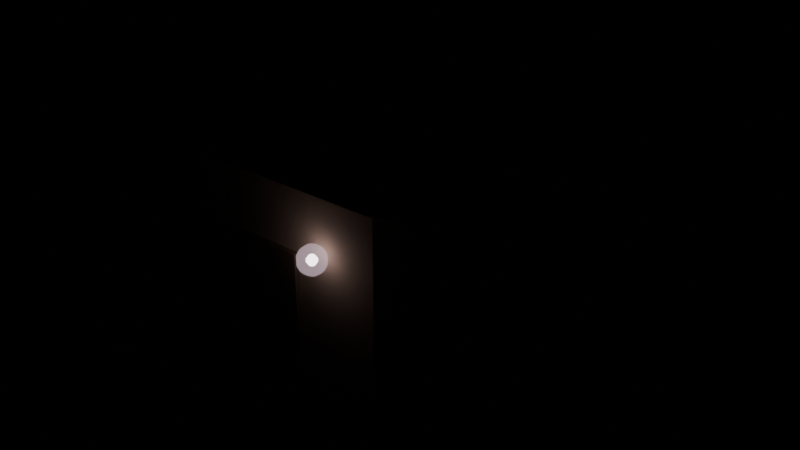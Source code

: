 # Source: city_roof_access.blend  (saved by Blender 5.4.6; exported with 4.5.12 LTS)
import bpy
from mathutils import Matrix  # noqa: F401  (used for matrix-valued properties, if any)

bpy.ops.wm.read_factory_settings(use_empty=True)
scene = bpy.context.scene
scene.name = 'CityRoofAccessAsset'

# ---- collections
col_stubby_cityroofaccess = bpy.data.collections.new('STUBBY_CityRoofAccess'); scene.collection.children.link(col_stubby_cityroofaccess)

# ---- materials (node trees are filled in below, after node groups)
mat_city_plaster = bpy.data.materials.new('City_Plaster')
mat_city_plaster.use_backface_culling = True
mat_city_plaster.diffuse_color = (0.6724, 0.5395, 0.3916, 1.0)
mat_city_stone = bpy.data.materials.new('City_Stone')
mat_city_stone.use_backface_culling = True
mat_city_stone.diffuse_color = (0.5841, 0.4851, 0.3663, 1.0)
mat_city_moss = bpy.data.materials.new('City_Moss')
mat_city_moss.use_backface_culling = True
mat_city_moss.diffuse_color = (0.04971, 0.1022, 0.01764, 1.0)
mat_city_timber = bpy.data.materials.new('City_Timber')
mat_city_timber.use_backface_culling = True
mat_city_timber.diffuse_color = (0.2542, 0.1946, 0.1221, 1.0)
mat_city_bulb = bpy.data.materials.new('City_Bulb')
mat_city_bulb.use_backface_culling = True
mat_city_bulb.diffuse_color = (0.8388, 0.6867, 0.7682, 1.0)
mat_city_bulbhalo = bpy.data.materials.new('City_BulbHalo')
mat_city_bulbhalo.surface_render_method = 'BLENDED'
mat_city_bulbhalo.blend_method = 'BLEND'
mat_city_bulbhalo.diffuse_color = (0.8388, 0.6867, 0.7682, 0.2)

# ---- material node trees
mat_city_plaster.use_nodes = True; mat_city_plaster.node_tree.nodes.clear()
_N = mat_city_plaster.node_tree.nodes; _L = mat_city_plaster.node_tree.links
n0 = _N.new('ShaderNodeBsdfPrincipled'); n0.name = 'Principled BSDF'; n0.location = (-200, 100)
n0.inputs[0].default_value = (0.6724, 0.5395, 0.3916, 1.0)
n0.inputs[2].default_value = 0.9
n0.inputs[10].default_value = 0.005
n1 = _N.new('ShaderNodeOutputMaterial'); n1.name = 'Material Output'; n1.location = (200, 100)
_L.new(n0.outputs[0], n1.inputs[0])
n1.is_active_output = True
mat_city_stone.use_nodes = True; mat_city_stone.node_tree.nodes.clear()
_N = mat_city_stone.node_tree.nodes; _L = mat_city_stone.node_tree.links
n0 = _N.new('ShaderNodeBsdfPrincipled'); n0.name = 'Principled BSDF'; n0.location = (-200, 100)
n0.inputs[0].default_value = (0.5841, 0.4851, 0.3663, 1.0)
n0.inputs[2].default_value = 0.85
n0.inputs[10].default_value = 0.005
n1 = _N.new('ShaderNodeOutputMaterial'); n1.name = 'Material Output'; n1.location = (200, 100)
_L.new(n0.outputs[0], n1.inputs[0])
n1.is_active_output = True
mat_city_moss.use_nodes = True; mat_city_moss.node_tree.nodes.clear()
_N = mat_city_moss.node_tree.nodes; _L = mat_city_moss.node_tree.links
n0 = _N.new('ShaderNodeBsdfPrincipled'); n0.name = 'Principled BSDF'; n0.location = (-200, 100)
n0.inputs[0].default_value = (0.04971, 0.1022, 0.01764, 1.0)
n0.inputs[2].default_value = 0.95
n0.inputs[10].default_value = 0.005
n1 = _N.new('ShaderNodeOutputMaterial'); n1.name = 'Material Output'; n1.location = (200, 100)
_L.new(n0.outputs[0], n1.inputs[0])
n1.is_active_output = True
mat_city_timber.use_nodes = True; mat_city_timber.node_tree.nodes.clear()
_N = mat_city_timber.node_tree.nodes; _L = mat_city_timber.node_tree.links
n0 = _N.new('ShaderNodeBsdfPrincipled'); n0.name = 'Principled BSDF'; n0.location = (-200, 100)
n0.inputs[0].default_value = (0.2542, 0.1946, 0.1221, 1.0)
n0.inputs[2].default_value = 0.75
n0.inputs[10].default_value = 0.005
n1 = _N.new('ShaderNodeOutputMaterial'); n1.name = 'Material Output'; n1.location = (200, 100)
_L.new(n0.outputs[0], n1.inputs[0])
n1.is_active_output = True
mat_city_bulb.use_nodes = True; mat_city_bulb.node_tree.nodes.clear()
_N = mat_city_bulb.node_tree.nodes; _L = mat_city_bulb.node_tree.links
n0 = _N.new('ShaderNodeBsdfPrincipled'); n0.name = 'Principled BSDF'; n0.location = (-200, 100)
n0.inputs[0].default_value = (0.8388, 0.6867, 0.7682, 1.0)
n0.inputs[2].default_value = 0.4
n0.inputs[10].default_value = 0.005
n0.inputs[27].default_value = (0.8388, 0.6867, 0.7682, 1.0)
n0.inputs[28].default_value = 6.0
n1 = _N.new('ShaderNodeOutputMaterial'); n1.name = 'Material Output'; n1.location = (200, 100)
_L.new(n0.outputs[0], n1.inputs[0])
n1.is_active_output = True
mat_city_bulbhalo.use_nodes = True; mat_city_bulbhalo.node_tree.nodes.clear()
_N = mat_city_bulbhalo.node_tree.nodes; _L = mat_city_bulbhalo.node_tree.links
n0 = _N.new('ShaderNodeBsdfPrincipled'); n0.name = 'Principled BSDF'; n0.location = (-200, 100)
n0.inputs[0].default_value = (0.8388, 0.6867, 0.7682, 1.0)
n0.inputs[2].default_value = 0.3
n0.inputs[4].default_value = 0.2
n0.inputs[10].default_value = 0.005
n0.inputs[27].default_value = (0.8388, 0.6867, 0.7682, 1.0)
n0.inputs[28].default_value = 0.8
n1 = _N.new('ShaderNodeOutputMaterial'); n1.name = 'Material Output'; n1.location = (200, 100)
_L.new(n0.outputs[0], n1.inputs[0])
n1.is_active_output = True

# ---- meshes
me_cityroofaccess_body = bpy.data.meshes.new('CityRoofAccess_Body')
me_cityroofaccess_body.from_pydata([(3.2, 0.2, 0.0), (3.5, 0.2804, 0.0), (3.72, 0.5, 0.0), (3.8, 0.8, 0.0), (3.8, 3.2, 0.0), (3.72, 3.5, 0.0), (3.5, 3.72, 0.0), (3.2, 3.8, 0.0), (0.8, 3.8, 0.0), (0.5, 3.72, 0.0), (0.2804, 3.5, 0.0), (0.2, 3.2, 0.0), (0.2, 0.8, 0.0), (0.2804, 0.5, 0.0), (0.5, 0.2804, 0.0), (0.8, 0.2, 0.0), (3.2, 0.2, 2.9), (3.5, 0.2804, 2.9), (3.72, 0.5, 2.9), (3.8, 0.8, 2.9), (3.8, 3.2, 2.9), (3.72, 3.5, 2.9), (3.5, 3.72, 2.9), (3.2, 3.8, 2.9), (0.8, 3.8, 2.9), (0.5, 3.72, 2.9), (0.2804, 3.5, 2.9), (0.2, 3.2, 2.9), (0.2, 0.8, 2.9), (0.2804, 0.5, 2.9), (0.5, 0.2804, 2.9), (0.8, 0.2, 2.9)], [], [(15, 14, 13, 12, 11, 10, 9, 8, 7, 6, 5, 4, 3, 2, 1, 0), (16, 17, 18, 19, 20, 21, 22, 23, 24, 25, 26, 27, 28, 29, 30, 31), (0, 1, 17, 16), (1, 2, 18, 17), (2, 3, 19, 18), (3, 4, 20, 19), (4, 5, 21, 20), (5, 6, 22, 21), (6, 7, 23, 22), (7, 8, 24, 23), (8, 9, 25, 24), (9, 10, 26, 25), (10, 11, 27, 26), (11, 12, 28, 27), (12, 13, 29, 28), (13, 14, 30, 29), (14, 15, 31, 30), (15, 0, 16, 31)])
_uv = me_cityroofaccess_body.uv_layers.new(name='UVMap')
_uv.uv.foreach_set('vector', [0.8, 0.2, 0.5, 0.2804, 0.2804, 0.5, 0.2, 0.8, 0.2, 3.2, 0.2804, 3.5, 0.5, 3.72, 0.8, 3.8, 3.2, 3.8, 3.5, 3.72, 3.72, 3.5, 3.8, 3.2, 3.8, 0.8, 3.72, 0.5, 3.5, 0.2804, 3.2, 0.2, 3.2, 0.2, 3.5, 0.2804, 3.72, 0.5, 3.8, 0.8, 3.8, 3.2, 3.72, 3.5, 3.5, 3.72, 3.2, 3.8, 0.8, 3.8, 0.5, 3.72, 0.2804, 3.5, 0.2, 3.2, 0.2, 0.8, 0.2804, 0.5, 0.5, 0.2804, 0.8, 0.2, 3.2, 0.0, 3.5, 0.0, 3.5, 2.9, 3.2, 2.9, 0.2804, 0.0, 0.5, 0.0, 0.5, 2.9, 0.2804, 2.9, 0.5, 0.0, 0.8, 0.0, 0.8, 2.9, 0.5, 2.9, 0.8, 0.0, 3.2, 0.0, 3.2, 2.9, 0.8, 2.9, 3.2, 0.0, 3.5, 0.0, 3.5, 2.9, 3.2, 2.9, 3.5, 0.0, 3.72, 0.0, 3.72, 2.9, 3.5, 2.9, 3.5, 0.0, 3.2, 0.0, 3.2, 2.9, 3.5, 2.9, 3.2, 0.0, 0.8, 0.0, 0.8, 2.9, 3.2, 2.9, 0.8, 0.0, 0.5, 0.0, 0.5, 2.9, 0.8, 2.9, 0.5, 0.0, 0.2804, 0.0, 0.2804, 2.9, 0.5, 2.9, 3.5, 0.0, 3.2, 0.0, 3.2, 2.9, 3.5, 2.9, 3.2, 0.0, 0.8, 0.0, 0.8, 2.9, 3.2, 2.9, 0.8, 0.0, 0.5, 0.0, 0.5, 2.9, 0.8, 2.9, 0.5, 0.0, 0.2804, 0.0, 0.2804, 2.9, 0.5, 2.9, 0.5, 0.0, 0.8, 0.0, 0.8, 2.9, 0.5, 2.9, 0.8, 0.0, 3.2, 0.0, 3.2, 2.9, 0.8, 2.9])
me_cityroofaccess_body.materials.append(mat_city_plaster)
me_cityroofaccess_body.update()
me_cityroofaccess_roof = bpy.data.meshes.new('CityRoofAccess_Roof')
me_cityroofaccess_roof.from_pydata([(3.3, 0.0, 2.9), (3.65, 0.09378, 2.9), (3.906, 0.35, 2.9), (4.0, 0.7, 2.9), (4.0, 3.3, 2.9), (3.906, 3.65, 2.9), (3.65, 3.906, 2.9), (3.3, 4.0, 2.9), (0.7, 4.0, 2.9), (0.35, 3.906, 2.9), (0.09378, 3.65, 2.9), (0.0, 3.3, 2.9), (0.0, 0.7, 2.9), (0.09378, 0.35, 2.9), (0.35, 0.09378, 2.9), (0.7, 0.0, 2.9), (3.3, 0.0, 3.1), (3.65, 0.09378, 3.1), (3.906, 0.35, 3.1), (4.0, 0.7, 3.1), (4.0, 3.3, 3.1), (3.906, 3.65, 3.1), (3.65, 3.906, 3.1), (3.3, 4.0, 3.1), (0.7, 4.0, 3.1), (0.35, 3.906, 3.1), (0.09378, 3.65, 3.1), (0.0, 3.3, 3.1), (0.0, 0.7, 3.1), (0.09378, 0.35, 3.1), (0.35, 0.09378, 3.1), (0.7, 0.0, 3.1)], [], [(15, 14, 13, 12, 11, 10, 9, 8, 7, 6, 5, 4, 3, 2, 1, 0), (16, 17, 18, 19, 20, 21, 22, 23, 24, 25, 26, 27, 28, 29, 30, 31), (0, 1, 17, 16), (1, 2, 18, 17), (2, 3, 19, 18), (3, 4, 20, 19), (4, 5, 21, 20), (5, 6, 22, 21), (6, 7, 23, 22), (7, 8, 24, 23), (8, 9, 25, 24), (9, 10, 26, 25), (10, 11, 27, 26), (11, 12, 28, 27), (12, 13, 29, 28), (13, 14, 30, 29), (14, 15, 31, 30), (15, 0, 16, 31)])
_uv = me_cityroofaccess_roof.uv_layers.new(name='UVMap')
_uv.uv.foreach_set('vector', [0.7, 0.0, 0.35, 0.09378, 0.09378, 0.35, 0.0, 0.7, 0.0, 3.3, 0.09378, 3.65, 0.35, 3.906, 0.7, 4.0, 3.3, 4.0, 3.65, 3.906, 3.906, 3.65, 4.0, 3.3, 4.0, 0.7, 3.906, 0.35, 3.65, 0.09378, 3.3, 0.0, 3.3, 0.0, 3.65, 0.09378, 3.906, 0.35, 4.0, 0.7, 4.0, 3.3, 3.906, 3.65, 3.65, 3.906, 3.3, 4.0, 0.7, 4.0, 0.35, 3.906, 0.09378, 3.65, 0.0, 3.3, 0.0, 0.7, 0.09378, 0.35, 0.35, 0.09378, 0.7, 0.0, 3.3, 2.9, 3.65, 2.9, 3.65, 3.1, 3.3, 3.1, 0.09378, 2.9, 0.35, 2.9, 0.35, 3.1, 0.09378, 3.1, 0.35, 2.9, 0.7, 2.9, 0.7, 3.1, 0.35, 3.1, 0.7, 2.9, 3.3, 2.9, 3.3, 3.1, 0.7, 3.1, 3.3, 2.9, 3.65, 2.9, 3.65, 3.1, 3.3, 3.1, 3.65, 2.9, 3.906, 2.9, 3.906, 3.1, 3.65, 3.1, 3.65, 2.9, 3.3, 2.9, 3.3, 3.1, 3.65, 3.1, 3.3, 2.9, 0.7, 2.9, 0.7, 3.1, 3.3, 3.1, 0.7, 2.9, 0.35, 2.9, 0.35, 3.1, 0.7, 3.1, 0.35, 2.9, 0.09378, 2.9, 0.09378, 3.1, 0.35, 3.1, 3.65, 2.9, 3.3, 2.9, 3.3, 3.1, 3.65, 3.1, 3.3, 2.9, 0.7, 2.9, 0.7, 3.1, 3.3, 3.1, 0.7, 2.9, 0.35, 2.9, 0.35, 3.1, 0.7, 3.1, 0.35, 2.9, 0.09378, 2.9, 0.09378, 3.1, 0.35, 3.1, 0.35, 2.9, 0.7, 2.9, 0.7, 3.1, 0.35, 3.1, 0.7, 2.9, 3.3, 2.9, 3.3, 3.1, 0.7, 3.1])
me_cityroofaccess_roof.materials.append(mat_city_stone)
me_cityroofaccess_roof.update()
me_cityroofaccess_green = bpy.data.meshes.new('CityRoofAccess_Green')
me_cityroofaccess_green.from_pydata([(3.3, 0.2, 3.1), (3.55, 0.267, 3.1), (3.733, 0.45, 3.1), (3.8, 0.7, 3.1), (3.8, 3.3, 3.1), (3.733, 3.55, 3.1), (3.55, 3.733, 3.1), (3.3, 3.8, 3.1), (0.7, 3.8, 3.1), (0.45, 3.733, 3.1), (0.267, 3.55, 3.1), (0.2, 3.3, 3.1), (0.2, 0.7, 3.1), (0.267, 0.45, 3.1), (0.45, 0.267, 3.1), (0.7, 0.2, 3.1), (3.3, 0.2, 3.25), (3.55, 0.267, 3.25), (3.733, 0.45, 3.25), (3.8, 0.7, 3.25), (3.8, 3.3, 3.25), (3.733, 3.55, 3.25), (3.55, 3.733, 3.25), (3.3, 3.8, 3.25), (0.7, 3.8, 3.25), (0.45, 3.733, 3.25), (0.267, 3.55, 3.25), (0.2, 3.3, 3.25), (0.2, 0.7, 3.25), (0.267, 0.45, 3.25), (0.45, 0.267, 3.25), (0.7, 0.2, 3.25)], [], [(15, 14, 13, 12, 11, 10, 9, 8, 7, 6, 5, 4, 3, 2, 1, 0), (16, 17, 18, 19, 20, 21, 22, 23, 24, 25, 26, 27, 28, 29, 30, 31), (0, 1, 17, 16), (1, 2, 18, 17), (2, 3, 19, 18), (3, 4, 20, 19), (4, 5, 21, 20), (5, 6, 22, 21), (6, 7, 23, 22), (7, 8, 24, 23), (8, 9, 25, 24), (9, 10, 26, 25), (10, 11, 27, 26), (11, 12, 28, 27), (12, 13, 29, 28), (13, 14, 30, 29), (14, 15, 31, 30), (15, 0, 16, 31)])
_uv = me_cityroofaccess_green.uv_layers.new(name='UVMap')
_uv.uv.foreach_set('vector', [0.7, 0.2, 0.45, 0.267, 0.267, 0.45, 0.2, 0.7, 0.2, 3.3, 0.267, 3.55, 0.45, 3.733, 0.7, 3.8, 3.3, 3.8, 3.55, 3.733, 3.733, 3.55, 3.8, 3.3, 3.8, 0.7, 3.733, 0.45, 3.55, 0.267, 3.3, 0.2, 3.3, 0.2, 3.55, 0.267, 3.733, 0.45, 3.8, 0.7, 3.8, 3.3, 3.733, 3.55, 3.55, 3.733, 3.3, 3.8, 0.7, 3.8, 0.45, 3.733, 0.267, 3.55, 0.2, 3.3, 0.2, 0.7, 0.267, 0.45, 0.45, 0.267, 0.7, 0.2, 3.3, 3.1, 3.55, 3.1, 3.55, 3.25, 3.3, 3.25, 3.55, 3.1, 3.733, 3.1, 3.733, 3.25, 3.55, 3.25, 0.45, 3.1, 0.7, 3.1, 0.7, 3.25, 0.45, 3.25, 0.7, 3.1, 3.3, 3.1, 3.3, 3.25, 0.7, 3.25, 3.3, 3.1, 3.55, 3.1, 3.55, 3.25, 3.3, 3.25, 3.55, 3.1, 3.733, 3.1, 3.733, 3.25, 3.55, 3.25, 3.55, 3.1, 3.3, 3.1, 3.3, 3.25, 3.55, 3.25, 3.3, 3.1, 0.7, 3.1, 0.7, 3.25, 3.3, 3.25, 0.7, 3.1, 0.45, 3.1, 0.45, 3.25, 0.7, 3.25, 3.733, 3.1, 3.55, 3.1, 3.55, 3.25, 3.733, 3.25, 3.55, 3.1, 3.3, 3.1, 3.3, 3.25, 3.55, 3.25, 3.3, 3.1, 0.7, 3.1, 0.7, 3.25, 3.3, 3.25, 0.7, 3.1, 0.45, 3.1, 0.45, 3.25, 0.7, 3.25, 0.45, 3.1, 0.267, 3.1, 0.267, 3.25, 0.45, 3.25, 0.45, 3.1, 0.7, 3.1, 0.7, 3.25, 0.45, 3.25, 0.7, 3.1, 3.3, 3.1, 3.3, 3.25, 0.7, 3.25])
me_cityroofaccess_green.materials.append(mat_city_moss)
me_cityroofaccess_green.update()
me_cityroofaccess_door = bpy.data.meshes.new('CityRoofAccess_Door')
me_cityroofaccess_door.from_pydata([(1.4, 0.15, 0.0), (1.4, 0.15, 2.2), (1.4, 0.22, 0.0), (1.4, 0.22, 2.2), (2.4, 0.15, 0.0), (2.4, 0.15, 2.2), (2.4, 0.22, 0.0), (2.4, 0.22, 2.2)], [], [(0, 1, 3, 2), (2, 3, 7, 6), (6, 7, 5, 4), (4, 5, 1, 0), (2, 6, 4, 0), (7, 3, 1, 5)])
_uv = me_cityroofaccess_door.uv_layers.new(name='UVMap')
_uv.uv.foreach_set('vector', [0.15, 0.0, 0.15, 2.2, 0.22, 2.2, 0.22, 0.0, 1.4, 0.0, 1.4, 2.2, 2.4, 2.2, 2.4, 0.0, 0.22, 0.0, 0.22, 2.2, 0.15, 2.2, 0.15, 0.0, 2.4, 0.0, 2.4, 2.2, 1.4, 2.2, 1.4, 0.0, 1.4, 0.22, 2.4, 0.22, 2.4, 0.15, 1.4, 0.15, 2.4, 0.22, 1.4, 0.22, 1.4, 0.15, 2.4, 0.15])
me_cityroofaccess_door.materials.append(mat_city_timber)
me_cityroofaccess_door.update()
me_cityroofaccess_lamp_core = bpy.data.meshes.new('CityRoofAccess_Lamp_Core')
me_cityroofaccess_lamp_core.from_pydata([(2.7, 0.05, 2.35), (2.7, 0.07939, 2.34), (2.7, 0.09755, 2.315), (2.7, 0.09755, 2.285), (2.7, 0.07939, 2.26), (2.7, 0.05, 2.25), (2.721, 0.07078, 2.34), (2.734, 0.08362, 2.315), (2.734, 0.08362, 2.285), (2.721, 0.07078, 2.26), (2.729, 0.05, 2.34), (2.748, 0.05, 2.315), (2.748, 0.05, 2.285), (2.729, 0.05, 2.26), (2.721, 0.02922, 2.34), (2.734, 0.01638, 2.315), (2.734, 0.01638, 2.285), (2.721, 0.02922, 2.26), (2.7, 0.02061, 2.34), (2.7, 0.002447, 2.315), (2.7, 0.002447, 2.285), (2.7, 0.02061, 2.26), (2.679, 0.02922, 2.34), (2.666, 0.01638, 2.315), (2.666, 0.01638, 2.285), (2.679, 0.02922, 2.26), (2.671, 0.05, 2.34), (2.652, 0.05, 2.315), (2.652, 0.05, 2.285), (2.671, 0.05, 2.26), (2.679, 0.07078, 2.34), (2.666, 0.08362, 2.315), (2.666, 0.08362, 2.285), (2.679, 0.07078, 2.26)], [], [(2, 1, 6, 7), (5, 4, 9), (3, 2, 7, 8), (1, 0, 6), (4, 3, 8, 9), (9, 8, 12, 13), (7, 6, 10, 11), (5, 9, 13), (8, 7, 11, 12), (6, 0, 10), (13, 12, 16, 17), (11, 10, 14, 15), (5, 13, 17), (12, 11, 15, 16), (10, 0, 14), (17, 16, 20, 21), (15, 14, 18, 19), (5, 17, 21), (16, 15, 19, 20), (14, 0, 18), (21, 20, 24, 25), (19, 18, 22, 23), (5, 21, 25), (20, 19, 23, 24), (18, 0, 22), (25, 24, 28, 29), (23, 22, 26, 27), (5, 25, 29), (24, 23, 27, 28), (22, 0, 26), (29, 28, 32, 33), (27, 26, 30, 31), (5, 29, 33), (28, 27, 31, 32), (26, 0, 30), (33, 32, 3, 4), (31, 30, 1, 2), (5, 33, 4), (32, 31, 2, 3), (30, 0, 1)])
me_cityroofaccess_lamp_core.polygons.foreach_set('use_smooth', [True] * 40)
_uv = me_cityroofaccess_lamp_core.uv_layers.new(name='UVMap')
_uv.uv.foreach_set('vector', [2.7, 2.315, 2.7, 2.34, 2.721, 2.34, 2.734, 2.315, 2.7, 0.05, 2.7, 0.07939, 2.721, 0.07078, 2.7, 2.285, 2.7, 2.315, 2.734, 2.315, 2.734, 2.285, 2.7, 0.07939, 2.7, 0.05, 2.721, 0.07078, 2.7, 2.26, 2.7, 2.285, 2.734, 2.285, 2.721, 2.26, 0.07078, 2.26, 0.08362, 2.285, 0.05, 2.285, 0.05, 2.26, 0.08362, 2.315, 0.07078, 2.34, 0.05, 2.34, 0.05, 2.315, 2.7, 0.05, 2.721, 0.07078, 2.729, 0.05, 0.08362, 2.285, 0.08362, 2.315, 0.05, 2.315, 0.05, 2.285, 2.721, 0.07078, 2.7, 0.05, 2.729, 0.05, 0.05, 2.26, 0.05, 2.285, 0.01638, 2.285, 0.02922, 2.26, 0.05, 2.315, 0.05, 2.34, 0.02922, 2.34, 0.01638, 2.315, 2.7, 0.05, 2.729, 0.05, 2.721, 0.02922, 0.05, 2.285, 0.05, 2.315, 0.01638, 2.315, 0.01638, 2.285, 2.729, 0.05, 2.7, 0.05, 2.721, 0.02922, 2.721, 2.26, 2.734, 2.285, 2.7, 2.285, 2.7, 2.26, 2.734, 2.315, 2.721, 2.34, 2.7, 2.34, 2.7, 2.315, 2.7, 0.05, 2.721, 0.02922, 2.7, 0.02061, 2.734, 2.285, 2.734, 2.315, 2.7, 2.315, 2.7, 2.285, 2.721, 0.02922, 2.7, 0.05, 2.7, 0.02061, 2.7, 2.26, 2.7, 2.285, 2.666, 2.285, 2.679, 2.26, 2.7, 2.315, 2.7, 2.34, 2.679, 2.34, 2.666, 2.315, 2.7, 0.05, 2.7, 0.02061, 2.679, 0.02922, 2.7, 2.285, 2.7, 2.315, 2.666, 2.315, 2.666, 2.285, 2.7, 0.02061, 2.7, 0.05, 2.679, 0.02922, 0.02922, 2.26, 0.01638, 2.285, 0.05, 2.285, 0.05, 2.26, 0.01638, 2.315, 0.02922, 2.34, 0.05, 2.34, 0.05, 2.315, 2.7, 0.05, 2.679, 0.02922, 2.671, 0.05, 0.01638, 2.285, 0.01638, 2.315, 0.05, 2.315, 0.05, 2.285, 2.679, 0.02922, 2.7, 0.05, 2.671, 0.05, 0.05, 2.26, 0.05, 2.285, 0.08362, 2.285, 0.07078, 2.26, 0.05, 2.315, 0.05, 2.34, 0.07078, 2.34, 0.08362, 2.315, 2.7, 0.05, 2.671, 0.05, 2.679, 0.07078, 0.05, 2.285, 0.05, 2.315, 0.08362, 2.315, 0.08362, 2.285, 2.671, 0.05, 2.7, 0.05, 2.679, 0.07078, 2.679, 2.26, 2.666, 2.285, 2.7, 2.285, 2.7, 2.26, 2.666, 2.315, 2.679, 2.34, 2.7, 2.34, 2.7, 2.315, 2.7, 0.05, 2.679, 0.07078, 2.7, 0.07939, 2.666, 2.285, 2.666, 2.315, 2.7, 2.315, 2.7, 2.285, 2.679, 0.07078, 2.7, 0.05, 2.7, 0.07939])
me_cityroofaccess_lamp_core.materials.append(mat_city_bulb)
me_cityroofaccess_lamp_core.update()
me_cityroofaccess_lamp_halo = bpy.data.meshes.new('CityRoofAccess_Lamp_Halo')
me_cityroofaccess_lamp_halo.from_pydata([(2.7, 0.05, 2.43), (2.7, 0.1064, 2.417), (2.7, 0.1516, 2.381), (2.7, 0.1767, 2.329), (2.7, 0.1767, 2.271), (2.7, 0.1516, 2.219), (2.7, 0.1064, 2.183), (2.7, 0.05, 2.17), (2.728, 0.09885, 2.417), (2.751, 0.138, 2.381), (2.763, 0.1598, 2.329), (2.763, 0.1598, 2.271), (2.751, 0.138, 2.219), (2.728, 0.09885, 2.183), (2.749, 0.0782, 2.417), (2.788, 0.1008, 2.381), (2.81, 0.1134, 2.329), (2.81, 0.1134, 2.271), (2.788, 0.1008, 2.219), (2.749, 0.0782, 2.183), (2.756, 0.05, 2.417), (2.802, 0.05, 2.381), (2.827, 0.05, 2.329), (2.827, 0.05, 2.271), (2.802, 0.05, 2.219), (2.756, 0.05, 2.183), (2.749, 0.0218, 2.417), (2.788, -0.000819, 2.381), (2.81, -0.01337, 2.329), (2.81, -0.01337, 2.271), (2.788, -0.000819, 2.219), (2.749, 0.0218, 2.183), (2.728, 0.001152, 2.417), (2.751, -0.03802, 2.381), (2.763, -0.05976, 2.329), (2.763, -0.05976, 2.271), (2.751, -0.03802, 2.219), (2.728, 0.001152, 2.183), (2.7, -0.006405, 2.417), (2.7, -0.05164, 2.381), (2.7, -0.07674, 2.329), (2.7, -0.07674, 2.271), (2.7, -0.05164, 2.219), (2.7, -0.006405, 2.183), (2.672, 0.001152, 2.417), (2.649, -0.03802, 2.381), (2.637, -0.05976, 2.329), (2.637, -0.05976, 2.271), (2.649, -0.03802, 2.219), (2.672, 0.001152, 2.183), (2.651, 0.0218, 2.417), (2.612, -0.000819, 2.381), (2.59, -0.01337, 2.329), (2.59, -0.01337, 2.271), (2.612, -0.000819, 2.219), (2.651, 0.0218, 2.183), (2.644, 0.05, 2.417), (2.598, 0.05, 2.381), (2.573, 0.05, 2.329), (2.573, 0.05, 2.271), (2.598, 0.05, 2.219), (2.644, 0.05, 2.183), (2.651, 0.0782, 2.417), (2.612, 0.1008, 2.381), (2.59, 0.1134, 2.329), (2.59, 0.1134, 2.271), (2.612, 0.1008, 2.219), (2.651, 0.0782, 2.183), (2.672, 0.09885, 2.417), (2.649, 0.138, 2.381), (2.637, 0.1598, 2.329), (2.637, 0.1598, 2.271), (2.649, 0.138, 2.219), (2.672, 0.09885, 2.183)], [], [(3, 2, 9, 10), (1, 0, 8), (6, 5, 12, 13), (4, 3, 10, 11), (2, 1, 8, 9), (7, 6, 13), (5, 4, 11, 12), (7, 13, 19), (12, 11, 17, 18), (10, 9, 15, 16), (8, 0, 14), (13, 12, 18, 19), (11, 10, 16, 17), (9, 8, 14, 15), (16, 15, 21, 22), (14, 0, 20), (19, 18, 24, 25), (17, 16, 22, 23), (15, 14, 20, 21), (7, 19, 25), (18, 17, 23, 24), (25, 24, 30, 31), (23, 22, 28, 29), (21, 20, 26, 27), (7, 25, 31), (24, 23, 29, 30), (22, 21, 27, 28), (20, 0, 26), (31, 30, 36, 37), (29, 28, 34, 35), (27, 26, 32, 33), (7, 31, 37), (30, 29, 35, 36), (28, 27, 33, 34), (26, 0, 32), (33, 32, 38, 39), (7, 37, 43), (36, 35, 41, 42), (34, 33, 39, 40), (32, 0, 38), (37, 36, 42, 43), (35, 34, 40, 41), (7, 43, 49), (42, 41, 47, 48), (40, 39, 45, 46), (38, 0, 44), (43, 42, 48, 49), (41, 40, 46, 47), (39, 38, 44, 45), (48, 47, 53, 54), (46, 45, 51, 52), (44, 0, 50), (49, 48, 54, 55), (47, 46, 52, 53), (45, 44, 50, 51), (7, 49, 55), (50, 0, 56), (55, 54, 60, 61), (53, 52, 58, 59), (51, 50, 56, 57), (7, 55, 61), (54, 53, 59, 60), (52, 51, 57, 58), (61, 60, 66, 67), (59, 58, 64, 65), (57, 56, 62, 63), (7, 61, 67), (60, 59, 65, 66), (58, 57, 63, 64), (56, 0, 62), (65, 64, 70, 71), (63, 62, 68, 69), (7, 67, 73), (66, 65, 71, 72), (64, 63, 69, 70), (62, 0, 68), (67, 66, 72, 73), (7, 73, 6), (72, 71, 4, 5), (70, 69, 2, 3), (68, 0, 1), (73, 72, 5, 6), (71, 70, 3, 4), (69, 68, 1, 2)])
me_cityroofaccess_lamp_halo.polygons.foreach_set('use_smooth', [True] * 84)
_uv = me_cityroofaccess_lamp_halo.uv_layers.new(name='UVMap')
_uv.uv.foreach_set('vector', [2.7, 2.329, 2.7, 2.381, 2.751, 2.381, 2.763, 2.329, 2.7, 0.1064, 2.7, 0.05, 2.728, 0.09885, 2.7, 0.1064, 2.7, 0.1516, 2.751, 0.138, 2.728, 0.09885, 2.7, 2.271, 2.7, 2.329, 2.763, 2.329, 2.763, 2.271, 2.7, 0.1516, 2.7, 0.1064, 2.728, 0.09885, 2.751, 0.138, 2.7, 0.05, 2.7, 0.1064, 2.728, 0.09885, 2.7, 2.219, 2.7, 2.271, 2.763, 2.271, 2.751, 2.219, 2.7, 0.05, 2.728, 0.09885, 2.749, 0.0782, 0.138, 2.219, 0.1598, 2.271, 0.1134, 2.271, 0.1008, 2.219, 0.1598, 2.329, 0.138, 2.381, 0.1008, 2.381, 0.1134, 2.329, 2.728, 0.09885, 2.7, 0.05, 2.749, 0.0782, 2.728, 0.09885, 2.751, 0.138, 2.788, 0.1008, 2.749, 0.0782, 0.1598, 2.271, 0.1598, 2.329, 0.1134, 2.329, 0.1134, 2.271, 2.751, 0.138, 2.728, 0.09885, 2.749, 0.0782, 2.788, 0.1008, 0.1134, 2.329, 0.1008, 2.381, 0.05, 2.381, 0.05, 2.329, 2.749, 0.0782, 2.7, 0.05, 2.756, 0.05, 2.749, 0.0782, 2.788, 0.1008, 2.802, 0.05, 2.756, 0.05, 0.1134, 2.271, 0.1134, 2.329, 0.05, 2.329, 0.05, 2.271, 2.788, 0.1008, 2.749, 0.0782, 2.756, 0.05, 2.802, 0.05, 2.7, 0.05, 2.749, 0.0782, 2.756, 0.05, 0.1008, 2.219, 0.1134, 2.271, 0.05, 2.271, 0.05, 2.219, 2.756, 0.05, 2.802, 0.05, 2.788, -0.000819, 2.749, 0.0218, 0.05, 2.271, 0.05, 2.329, -0.01337, 2.329, -0.01337, 2.271, 2.802, 0.05, 2.756, 0.05, 2.749, 0.0218, 2.788, -0.000819, 2.7, 0.05, 2.756, 0.05, 2.749, 0.0218, 0.05, 2.219, 0.05, 2.271, -0.01337, 2.271, -0.000819, 2.219, 0.05, 2.329, 0.05, 2.381, -0.000819, 2.381, -0.01337, 2.329, 2.756, 0.05, 2.7, 0.05, 2.749, 0.0218, 2.749, 0.0218, 2.788, -0.000819, 2.751, -0.03802, 2.728, 0.001152, 2.81, 2.271, 2.81, 2.329, 2.763, 2.329, 2.763, 2.271, 2.788, -0.000819, 2.749, 0.0218, 2.728, 0.001152, 2.751, -0.03802, 2.7, 0.05, 2.749, 0.0218, 2.728, 0.001152, 2.788, 2.219, 2.81, 2.271, 2.763, 2.271, 2.751, 2.219, 2.81, 2.329, 2.788, 2.381, 2.751, 2.381, 2.763, 2.329, 2.749, 0.0218, 2.7, 0.05, 2.728, 0.001152, 2.751, -0.03802, 2.728, 0.001152, 2.7, -0.006405, 2.7, -0.05164, 2.7, 0.05, 2.728, 0.001152, 2.7, -0.006405, 2.751, 2.219, 2.763, 2.271, 2.7, 2.271, 2.7, 2.219, 2.763, 2.329, 2.751, 2.381, 2.7, 2.381, 2.7, 2.329, 2.728, 0.001152, 2.7, 0.05, 2.7, -0.006405, 2.728, 0.001152, 2.751, -0.03802, 2.7, -0.05164, 2.7, -0.006405, 2.763, 2.271, 2.763, 2.329, 2.7, 2.329, 2.7, 2.271, 2.7, 0.05, 2.7, -0.006405, 2.672, 0.001152, 2.7, 2.219, 2.7, 2.271, 2.637, 2.271, 2.649, 2.219, 2.7, 2.329, 2.7, 2.381, 2.649, 2.381, 2.637, 2.329, 2.7, -0.006405, 2.7, 0.05, 2.672, 0.001152, 2.7, -0.006405, 2.7, -0.05164, 2.649, -0.03802, 2.672, 0.001152, 2.7, 2.271, 2.7, 2.329, 2.637, 2.329, 2.637, 2.271, 2.7, -0.05164, 2.7, -0.006405, 2.672, 0.001152, 2.649, -0.03802, -0.03802, 2.219, -0.05976, 2.271, -0.01337, 2.271, -0.000819, 2.219, -0.05976, 2.329, -0.03802, 2.381, -0.000819, 2.381, -0.01337, 2.329, 2.672, 0.001152, 2.7, 0.05, 2.651, 0.0218, 2.672, 0.001152, 2.649, -0.03802, 2.612, -0.000819, 2.651, 0.0218, -0.05976, 2.271, -0.05976, 2.329, -0.01337, 2.329, -0.01337, 2.271, 2.649, -0.03802, 2.672, 0.001152, 2.651, 0.0218, 2.612, -0.000819, 2.7, 0.05, 2.672, 0.001152, 2.651, 0.0218, 2.651, 0.0218, 2.7, 0.05, 2.644, 0.05, 2.651, 0.0218, 2.612, -0.000819, 2.598, 0.05, 2.644, 0.05, -0.01337, 2.271, -0.01337, 2.329, 0.05, 2.329, 0.05, 2.271, 2.612, -0.000819, 2.651, 0.0218, 2.644, 0.05, 2.598, 0.05, 2.7, 0.05, 2.651, 0.0218, 2.644, 0.05, -0.000819, 2.219, -0.01337, 2.271, 0.05, 2.271, 0.05, 2.219, -0.01337, 2.329, -0.000819, 2.381, 0.05, 2.381, 0.05, 2.329, 2.644, 0.05, 2.598, 0.05, 2.612, 0.1008, 2.651, 0.0782, 0.05, 2.271, 0.05, 2.329, 0.1134, 2.329, 0.1134, 2.271, 2.598, 0.05, 2.644, 0.05, 2.651, 0.0782, 2.612, 0.1008, 2.7, 0.05, 2.644, 0.05, 2.651, 0.0782, 0.05, 2.219, 0.05, 2.271, 0.1134, 2.271, 0.1008, 2.219, 0.05, 2.329, 0.05, 2.381, 0.1008, 2.381, 0.1134, 2.329, 2.644, 0.05, 2.7, 0.05, 2.651, 0.0782, 0.1134, 2.271, 0.1134, 2.329, 0.1598, 2.329, 0.1598, 2.271, 2.612, 0.1008, 2.651, 0.0782, 2.672, 0.09885, 2.649, 0.138, 2.7, 0.05, 2.651, 0.0782, 2.672, 0.09885, 0.1008, 2.219, 0.1134, 2.271, 0.1598, 2.271, 0.138, 2.219, 0.1134, 2.329, 0.1008, 2.381, 0.138, 2.381, 0.1598, 2.329, 2.651, 0.0782, 2.7, 0.05, 2.672, 0.09885, 2.651, 0.0782, 2.612, 0.1008, 2.649, 0.138, 2.672, 0.09885, 2.7, 0.05, 2.672, 0.09885, 2.7, 0.1064, 2.649, 2.219, 2.637, 2.271, 2.7, 2.271, 2.7, 2.219, 2.637, 2.329, 2.649, 2.381, 2.7, 2.381, 2.7, 2.329, 2.672, 0.09885, 2.7, 0.05, 2.7, 0.1064, 2.672, 0.09885, 2.649, 0.138, 2.7, 0.1516, 2.7, 0.1064, 2.637, 2.271, 2.637, 2.329, 2.7, 2.329, 2.7, 2.271, 2.649, 0.138, 2.672, 0.09885, 2.7, 0.1064, 2.7, 0.1516])
me_cityroofaccess_lamp_halo.materials.append(mat_city_bulbhalo)
me_cityroofaccess_lamp_halo.update()

# ---- objects
ob_cityroofaccess_root = bpy.data.objects.new('CityRoofAccess_Root', None)
ob_cityroofaccess_body = bpy.data.objects.new('CityRoofAccess_Body', me_cityroofaccess_body)
ob_cityroofaccess_roof = bpy.data.objects.new('CityRoofAccess_Roof', me_cityroofaccess_roof)
ob_cityroofaccess_green = bpy.data.objects.new('CityRoofAccess_Green', me_cityroofaccess_green)
ob_cityroofaccess_door = bpy.data.objects.new('CityRoofAccess_Door', me_cityroofaccess_door)
ob_cityroofaccess_lamp_core = bpy.data.objects.new('CityRoofAccess_Lamp_Core', me_cityroofaccess_lamp_core)
ob_cityroofaccess_lamp_halo = bpy.data.objects.new('CityRoofAccess_Lamp_Halo', me_cityroofaccess_lamp_halo)
ob_door = bpy.data.objects.new('Door', None)
ob_city_roof_access_lod0 = bpy.data.objects.new('city_roof_access_LOD0', None)

# ---- transforms, parenting, visibility, modifiers, constraints
ob_cityroofaccess_root.location = (0.0, 0.0, 0.0)
ob_cityroofaccess_body.parent = ob_city_roof_access_lod0
ob_cityroofaccess_body.location = (0.0, 0.0, 0.0)
ob_cityroofaccess_roof.parent = ob_city_roof_access_lod0
ob_cityroofaccess_roof.location = (0.0, 0.0, 0.0)
ob_cityroofaccess_green.parent = ob_city_roof_access_lod0
ob_cityroofaccess_green.location = (0.0, 0.0, 0.0)
ob_cityroofaccess_door.parent = ob_city_roof_access_lod0
ob_cityroofaccess_door.location = (0.0, 0.0, 0.0)
ob_cityroofaccess_lamp_core.parent = ob_city_roof_access_lod0
ob_cityroofaccess_lamp_core.location = (0.0, 0.0, 0.0)
ob_cityroofaccess_lamp_halo.parent = ob_city_roof_access_lod0
ob_cityroofaccess_lamp_halo.location = (0.0, 0.0, 0.0)
ob_door.parent = ob_cityroofaccess_root
ob_door.location = (1.9, 0.0, 0.0)
ob_door.empty_display_type = 'ARROWS'
ob_door.empty_display_size = 0.3
ob_city_roof_access_lod0.parent = ob_cityroofaccess_root
ob_city_roof_access_lod0.location = (0.0, 0.0, 0.0)

# ---- collection membership
col_stubby_cityroofaccess.objects.link(ob_cityroofaccess_root)
col_stubby_cityroofaccess.objects.link(ob_cityroofaccess_body)
col_stubby_cityroofaccess.objects.link(ob_cityroofaccess_roof)
col_stubby_cityroofaccess.objects.link(ob_cityroofaccess_green)
col_stubby_cityroofaccess.objects.link(ob_cityroofaccess_door)
col_stubby_cityroofaccess.objects.link(ob_cityroofaccess_lamp_core)
col_stubby_cityroofaccess.objects.link(ob_cityroofaccess_lamp_halo)
col_stubby_cityroofaccess.objects.link(ob_door)
col_stubby_cityroofaccess.objects.link(ob_city_roof_access_lod0)

# ---- scene / render settings (as saved in the file)
scene.frame_start = 1; scene.frame_end = 250; scene.frame_set(1)
scene.render.engine = 'BLENDER_EEVEE_NEXT'
scene.render.image_settings.exr_codec = 'NONE'
scene.render.use_bake_clear = False
scene.render.bake_margin = 0
scene.render.bake_bias = 0.0
scene.render.bake_samples = 0
scene.render.simplify_subdivision_render = 0
scene.render.simplify_child_particles_render = 0.0
scene.render.compositor_device = 'GPU'
scene.eevee.use_volume_custom_range = False
scene.eevee.gtao_distance = 0.0
scene.eevee.use_fast_gi = False
scene.eevee.fast_gi_thickness_near = 0.1
scene.eevee.fast_gi_thickness_far = 0.0
scene.eevee.ray_tracing_options.screen_trace_thickness = 0.1
bpy.context.view_layer.update()

# ---- added for rendering (the .blend has no active camera): camera
cam_auto = bpy.data.cameras.new('AutoCamera')
cam_auto.lens = 50.0
cam_auto.sensor_width = 36.0
cam_auto.clip_end = 1000.0
ob_auto_camera = bpy.data.objects.new('AutoCamera', cam_auto)
scene.collection.objects.link(ob_auto_camera)
ob_auto_camera.location = (8.07995, -5.33431, 6.48896)
ob_auto_camera.rotation_euler = (1.09748, -7.21219e-08, 0.694738)
scene.camera = ob_auto_camera
bpy.context.view_layer.update()
